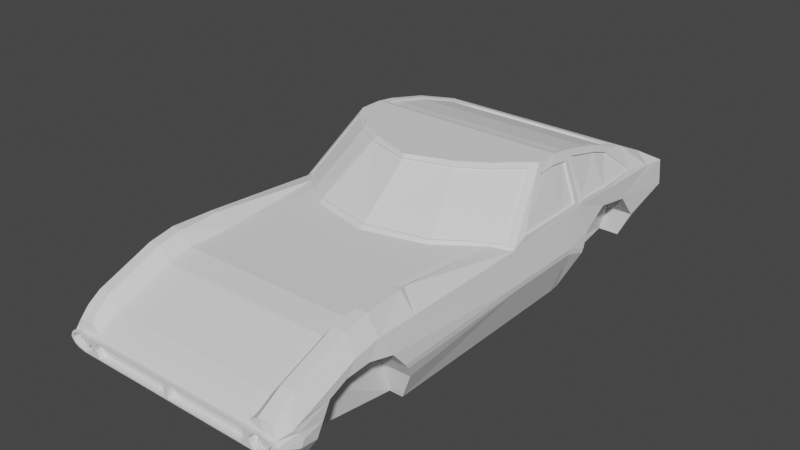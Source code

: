 # Source: 2000Gt.blend  (saved by Blender 2.83.19; exported with 4.5.12 LTS)
import bpy
from mathutils import Matrix  # noqa: F401  (used for matrix-valued properties, if any)

bpy.ops.wm.read_factory_settings(use_empty=True)
scene = bpy.context.scene
scene.name = 'Scene'

# ---- collections
col_collection = bpy.data.collections.new('Collection'); scene.collection.children.link(col_collection)

# ---- world
world_world = bpy.data.worlds.new('World'); scene.world = world_world
world_world.use_nodes = True; world_world.node_tree.nodes.clear()
_N = world_world.node_tree.nodes; _L = world_world.node_tree.links
n0 = _N.new('ShaderNodeOutputWorld'); n0.name = 'World Output'; n0.location = (300, 300)
n1 = _N.new('ShaderNodeBackground'); n1.name = 'Background'; n1.location = (10, 300)
n1.inputs[0].default_value = (0.05088, 0.05088, 0.05088, 1.0)
_L.new(n1.outputs[0], n0.inputs[0])
n0.is_active_output = True
world_world.color = (0.05088, 0.05088, 0.05088)
world_world.use_sun_shadow = False
world_world.sun_shadow_jitter_overblur = 0.0

# ---- meshes
me_cube_001 = bpy.data.meshes.new('Cube.001')
me_cube_001.from_pydata([(0.8387, 0.06291, -1.432), (0.6821, -0.5478, 0.5682), (0.8387, 1.994, -1.432), (0.5547, 6.204, 0.1824), (0.7397, -6.274, -0.4043), (0.7395, -6.274, -0.7233), (0.4055, 2.023, 1.757), (0.5713, 0.855, 1.757), (0.4055, 5.711, 0.606), (0.0, -3.013, -1.432), (0.479, -0.9792, 0.5682), (0.0, -1.338, 0.5682), (0.7406, 2.273, -1.432), (0.5634, 6.204, -0.3606), (0.0, -3.013, 0.5682), (0.0, -5.813, -0.03688), (0.6265, -6.298, -0.7181), (0.3396, 2.023, 1.757), (0.3396, 0.4235, 1.757), (0.0, 0.06463, 1.757), (0.3396, 4.834, 1.009), (0.0, 5.711, 0.606), (0.3396, 5.711, 0.606), (0.7406, 2.709, -0.1247), (0.7406, 3.495, 0.1551), (0.7406, 4.361, -0.0006111), (0.7406, -3.712, 0.01153), (0.7406, -5.221, -0.1274), (0.7119, -6.274, -0.467), (0.6561, -6.298, -0.4707), (0.0, 6.204, 0.0508), (0.5237, 6.204, 0.06645), (0.7406, 2.389, -0.6706), (0.7406, 4.805, -0.5574), (0.7406, -3.191, -0.7514), (0.7406, -5.573, -0.7275), (0.5237, 6.204, -0.1748), (0.8215, 2.337, 1.503), (0.93, 2.315, 0.6431), (0.8445, 1.994, -1.432), (0.8445, -3.013, -1.432), (0.9328, 1.851, 0.6236), (0.9325, 0.443, 0.6142), (0.9769, 0.06291, -0.3876), (0.9369, 3.548, 0.4992), (0.8157, 3.539, 1.309), (0.944, 4.805, -0.5574), (0.9107, 4.673, 0.5772), (0.8163, 6.204, -0.3477), (0.9369, -3.013, 0.4515), (0.944, -5.573, -0.7275), (0.9369, -5.813, -0.1536), (0.8823, -6.362, -0.6723), (0.8224, 1.84, 1.573), (0.8223, 1.412, 1.529), (0.816, 4.03, 1.14), (0.7925, 5.711, 0.606), (0.9801, 0.06291, -0.2622), (0.8926, 6.204, 0.06615), (0.9698, -3.712, 0.01153), (0.9056, -6.362, -0.5051), (0.9369, -5.221, -0.1274), (0.8445, -5.595, -1.2), (0.8369, 2.273, -1.432), (0.9768, 2.516, -0.5586), (0.6819, 1.209, 1.757), (0.8095, -0.1941, 0.536), (0.944, -3.148, -0.7731), (0.8598, 6.204, 0.1876), (0.8445, 4.805, -1.165), (0.789, -6.274, -0.7233), (0.7686, 6.204, -0.3606), (0.9369, 4.361, -0.0006111), (0.7925, 4.834, 1.009), (0.9698, 2.709, -0.1247), (0.9369, 3.495, 0.1551), (0.7406, 2.535, -0.4213), (0.7406, 3.548, -0.5462), (0.7406, 4.602, -0.3032), (0.7406, -3.415, -0.4002), (0.7406, -5.412, -0.4535), (0.6602, -6.298, -0.5627), (0.8965, 6.204, -0.06527), (0.9408, -5.412, -0.4535), (0.9239, -3.383, -0.4038), (0.9408, 4.602, -0.3032), (0.6821, -6.088, -0.1908), (0.5368, -6.057, -0.9645), (0.0, -6.088, -0.1908), (0.9318, -6.088, -0.2802), (0.9401, -5.964, -0.3732), (0.95, -5.967, -0.6699), (0.8576, -5.979, -0.9782), (0.9538, -5.887, -0.5085), (0.7912, -6.362, -0.7561), (0.8095, -6.362, -0.3549), (0.885, -6.362, -0.4069), (0.9095, -6.362, -0.5634), (0.8681, -6.274, -0.6545), (0.8834, -6.274, -0.5142), (0.712, -6.274, -0.652), (0.8068, -6.274, -0.3905), (0.6999, -6.274, -0.5635), (0.8868, -6.274, -0.5623), (0.8374, -6.274, -0.6928), (0.871, -6.274, -0.4321), (0.01516, -6.298, -0.7181), (0.01516, -6.298, -0.5123), (0.01516, -6.298, -0.5632), (0.6491, -6.298, -0.646), (0.6429, -6.298, -0.4102), (0.05805, 6.204, -0.2861), (0.04415, 6.204, -0.05747), (0.8685, 6.204, -0.2568), (0.5819, 6.25, 0.1131), (0.8349, 6.25, -0.2173), (0.5586, 6.25, 0.04011), (0.8578, 6.25, 0.0394), (0.764, 6.25, -0.2848), (0.8615, 6.25, -0.06478), (0.5586, 6.25, -0.1552), (0.5916, 6.25, -0.2848), (0.7933, 6.25, -0.2782), (0.8331, 6.25, 0.1162), (0.5547, 6.25, 0.1824), (0.7686, 6.25, -0.3606), (0.5634, 6.25, -0.3606), (0.8598, 6.25, 0.1876), (0.5237, 6.25, 0.06645), (0.5237, 6.25, -0.1748), (0.8685, 6.25, -0.2568), (0.8163, 6.25, -0.3477), (0.8926, 6.25, 0.06615), (0.8965, 6.25, -0.06527), (0.8578, 6.173, 0.0394), (0.5586, 6.173, -0.1552), (0.764, 6.173, -0.2848), (0.5819, 6.173, 0.1131), (0.8349, 6.173, -0.2173), (0.5586, 6.173, 0.04011), (0.8615, 6.173, -0.06478), (0.7933, 6.173, -0.2782), (0.8331, 6.173, 0.1162), (0.04544, 6.293, -0.6742), (0.05805, 6.293, -0.2861), (0.04415, 6.293, -0.05747), (0.02782, 6.22, -0.6079), (0.02782, 6.293, -0.6079), (0.0, 6.293, -0.6079), (0.02958, 6.293, -0.3234), (0.02764, 6.293, -0.1559), (0.0, 6.22, -0.268), (0.02764, 6.22, -0.1559), (0.02958, 6.22, -0.3234), (0.6548, 5.806, -0.02898), (0.6548, 6.247, -0.06674), (0.7698, 6.307, 0.06921), (0.7698, 5.995, 0.1118), (0.8007, 6.307, 0.03579), (0.8142, 5.995, 0.057), (0.8182, 6.307, -0.07521), (0.8326, 5.995, -0.07521), (0.8007, 6.307, -0.1862), (0.8142, 5.995, -0.2074), (0.7698, 6.307, -0.2196), (0.7698, 5.995, -0.2622), (0.739, 6.307, -0.1862), (0.7254, 5.995, -0.2074), (0.7214, 6.307, -0.07521), (0.707, 5.995, -0.07521), (0.739, 6.307, 0.03579), (0.7254, 5.995, 0.057), (0.6722, 6.247, -0.0845), (0.6841, 5.806, -0.06511), (0.6836, 6.247, -0.1523), (0.6962, 5.806, -0.1523), (0.6722, 6.247, -0.2201), (0.6841, 5.806, -0.2395), (0.6548, 6.247, -0.2379), (0.6548, 5.806, -0.2757), (0.6374, 6.247, -0.2201), (0.6255, 5.806, -0.2395), (0.6259, 6.247, -0.1523), (0.6134, 5.806, -0.1523), (0.6374, 6.247, -0.0845), (0.6255, 5.806, -0.06511), (0.7972, -6.373, -0.6709), (0.7972, -6.142, -0.6984), (0.8218, -6.373, -0.6439), (0.83, -6.142, -0.6579), (0.8349, -6.373, -0.56), (0.8436, -6.142, -0.56), (0.8218, -6.373, -0.4762), (0.83, -6.142, -0.4622), (0.7972, -6.373, -0.4491), (0.7972, -6.142, -0.4217), (0.7725, -6.373, -0.4762), (0.7643, -6.142, -0.4622), (0.7594, -6.373, -0.56), (0.7507, -6.142, -0.56), (0.7725, -6.373, -0.6439), (0.7643, -6.142, -0.6579), (0.6561, -6.326, -0.4707), (0.01516, -6.326, -0.5123), (0.6602, -6.326, -0.5627), (0.8138, 2.631, 1.52), (0.9341, 2.609, 0.616), (0.9412, 1.994, 0.5091), (0.9369, 0.06291, 0.4515), (0.7925, 2.023, 1.757), (0.7925, 1.466, 1.757), (0.9157, 1.851, 0.6236), (0.8052, 1.84, 1.573), (0.8043, 2.337, 1.503), (0.9129, 2.315, 0.6431), (0.9153, 0.443, 0.6142), (0.8051, 1.412, 1.529), (0.5658, 0.6852, 1.678), (0.7581, 1.216, 1.678), (0.8836, -0.00334, 0.5659), (0.4856, -0.9093, 0.6445), (0.3643, 0.3102, 1.678), (0.0, -0.00185, 1.678), (0.5658, 0.7238, 1.678), (0.8836, 0.03528, 0.5659), (0.4856, -0.8706, 0.6445), (0.3643, 0.3488, 1.678), (0.7581, 1.255, 1.678), (0.7925, 2.495, 1.693), (0.9369, 2.466, 0.5435), (0.9319, 3.551, 0.5771), (0.9235, 5.453, 0.4321), (0.7925, 3.577, 1.442), (0.9166, 3.551, 0.5771), (0.8004, 3.539, 1.309), (0.7985, 2.631, 1.52), (0.9188, 2.609, 0.616), (0.9029, 4.673, 0.5772), (0.8007, 4.03, 1.14), (0.7518, 2.179, 1.721), (0.3573, 2.179, 1.721), (0.3573, 4.627, 1.069), (0.7518, 4.614, 1.016), (0.7518, 3.533, 1.446), (0.7518, 2.591, 1.665), (0.7518, 4.627, 1.069), (0.4148, 2.167, 1.668), (0.3573, 2.167, 1.668), (0.0, 3.52, 1.394), (0.3573, 4.614, 1.016), (0.4148, 4.614, 1.016), (0.7518, 3.52, 1.394), (0.7518, 2.578, 1.612), (0.7518, 2.167, 1.668), (0.6636, -6.362, -0.7561), (0.4055, 4.834, 1.009), (0.6821, 4.805, -1.165), (0.6821, -3.013, 0.5682), (0.6821, -5.813, -0.03688), (0.7278, -6.362, -0.3729), (0.4055, 0.5464, 1.757), (0.5916, 6.173, -0.2848), (0.6621, -0.5342, 0.6445), (0.4217, 0.4169, 1.678), (0.6621, -0.4956, 0.6445), (0.4217, 0.4556, 1.678), (0.4148, 2.179, 1.721), (0.4148, 4.627, 1.069), (0.0, 2.578, 1.612), (0.6821, -5.595, -1.2), (0.7406, -3.013, -1.432), (0.6821, -4.555, 0.461), (0.0, -4.553, 0.4618), (0.0, -3.988, 0.5682), (0.7406, -4.793, 0.05559), (0.7406, -4.243, 0.1156), (0.7406, -4.573, -0.5869), (0.9369, -3.974, 0.4515), (0.9369, -4.557, 0.3435), (0.9479, -4.252, 0.1172), (0.9369, -4.8, 0.05277), (0.6821, -3.983, 0.5682), (0.0, -6.292, -0.3262), (0.6642, -6.292, -0.3262), (0.8473, -6.362, -0.7186), (0.5973, -6.292, -0.8081), (0.0702, -1.285, 0.5682), (0.0, 4.805, -1.165), (0.0702, -3.013, 0.5682), (0.0702, -5.813, -0.03688), (0.0, -6.362, -0.7561), (0.0, -6.362, -0.3729), (0.0, 2.023, 1.757), (0.0, 4.834, 1.009), (0.0702, -6.088, -0.1908), (0.0, -6.088, -0.959), (0.01516, -6.298, -0.4102), (0.0, 6.293, -0.6742), (0.0, 6.293, 0.0508), (0.0, 6.22, -0.6079), (0.0, 6.293, -0.07651), (0.0, 6.22, -0.07651), (0.0, 6.22, -0.1522), (0.01516, -6.326, -0.5632), (0.0, -1.221, 0.6445), (0.0, -1.183, 0.6445), (0.0, 0.03677, 1.678), (0.0, 2.179, 1.721), (0.0, 4.627, 1.069), (0.0, 2.167, 1.668), (0.0, 4.614, 1.016), (0.0, -5.813, -1.162), (0.0702, -3.988, 0.5682), (0.0702, -4.553, 0.4618), (0.08943, -6.292, -0.3262), (0.0, -6.292, -0.8081), (0.7813, -3.013, 0.8556), (0.8285, -3.013, 0.8533), (0.8095, -2.85, 0.8312), (0.8493, -5.813, 0.2431), (0.7603, -5.813, 0.246), (0.7543, -6.088, 0.04252), (0.854, -6.088, 0.03846), (0.761, -4.556, 0.7461), (0.8488, -4.556, 0.743), (0.8483, -3.978, 0.8527), (0.7614, -3.981, 0.8551), (0.8512, -6.292, -0.1714), (0.7378, -6.292, -0.1538), (0.7278, -6.436, -0.7561), (0.6761, -6.436, -0.3729), (0.6555, -6.436, -0.3729), (0.0, -6.436, -0.3729), (0.6491, -6.436, -0.646), (0.01516, -6.436, -0.7181), (0.7912, -6.436, -0.7561), (0.8473, -6.436, -0.7186), (0.7278, -6.436, -0.3729), (0.01516, -6.436, -0.4102), (0.7119, -6.436, -0.467), (0.6602, -6.436, -0.5627), (0.8095, -6.436, -0.3549), (0.8823, -6.436, -0.6723), (0.885, -6.436, -0.4069), (0.9056, -6.436, -0.5051), (0.9095, -6.436, -0.5634), (0.6999, -6.436, -0.5635), (0.712, -6.436, -0.652), (0.7395, -6.436, -0.7233), (0.789, -6.436, -0.7233), (0.8374, -6.436, -0.6928), (0.7397, -6.436, -0.4043), (0.8068, -6.436, -0.3905), (0.8681, -6.436, -0.6545), (0.871, -6.436, -0.4321), (0.888, -6.436, -0.5142), (0.8914, -6.436, -0.5623), (0.6265, -6.436, -0.7181), (0.0, -6.436, -0.7561), (0.6429, -6.436, -0.4102), (0.6561, -6.436, -0.4707), (0.7972, -6.373, -0.6984), (0.83, -6.373, -0.6579), (0.8436, -6.373, -0.56), (0.83, -6.373, -0.4622), (0.7972, -6.373, -0.4217), (0.7643, -6.373, -0.4622), (0.7507, -6.373, -0.56), (0.7643, -6.373, -0.6579), (0.7972, -6.353, -0.6709), (0.8218, -6.353, -0.6439), (0.8349, -6.353, -0.56), (0.8218, -6.353, -0.4762), (0.7972, -6.353, -0.4491), (0.7725, -6.353, -0.4762), (0.7594, -6.353, -0.56), (0.7725, -6.353, -0.6439), (0.7698, 6.307, 0.1118), (0.8142, 6.307, 0.057), (0.8326, 6.307, -0.07521), (0.8142, 6.307, -0.2074), (0.7698, 6.307, -0.2622), (0.7254, 6.307, -0.2074), (0.707, 6.307, -0.07521), (0.7254, 6.307, 0.057), (0.7698, 6.276, 0.06921), (0.8007, 6.276, 0.03579), (0.8182, 6.276, -0.07521), (0.8007, 6.276, -0.1862), (0.7698, 6.276, -0.2196), (0.739, 6.276, -0.1862), (0.7214, 6.276, -0.07521), (0.739, 6.276, 0.03579), (0.6962, 6.247, -0.1523), (0.6841, 6.247, -0.2395), (0.6548, 6.247, -0.2757), (0.6255, 6.247, -0.2395), (0.6841, 6.247, -0.06511), (0.6548, 6.247, -0.02898), (0.6134, 6.247, -0.1523), (0.6255, 6.247, -0.06511), (0.6836, 6.211, -0.1523), (0.6722, 6.211, -0.2201), (0.6548, 6.211, -0.2379), (0.6374, 6.211, -0.2201), (0.6722, 6.211, -0.0845), (0.6548, 6.211, -0.06674), (0.6259, 6.211, -0.1523), (0.6374, 6.211, -0.0845), (0.8388, 6.204, -0.6072), (0.944, 6.07, -0.2245), (0.3444, 6.08, 0.366), (0.4154, 6.204, 0.2734), (0.0, 6.126, -0.6742), (0.04544, 6.261, -0.6742), (0.0478, 6.204, -0.6166), (0.7936, 6.079, 0.3704), (0.9293, 6.074, 0.3678), (0.9051, 6.204, 0.2754), (0.914, 6.204, -0.229), (0.4117, 6.079, 0.3704), (0.8445, 6.071, -0.6938), (0.0, 6.204, 0.2793), (0.0, 6.079, 0.3704), (0.9801, 1.994, -0.2621), (0.9769, 1.994, -0.3877), (0.98, 2.56, -0.4474), (0.9279, 2.535, -0.4717), (0.9754, -3.326, -0.4679), (0.98, -3.413, -0.3448)], [], [(260, 18, 221, 263), (77, 256, 33), (32, 12, 256, 77), (209, 65, 210), (257, 281, 326, 316), (84, 67, 428), (270, 34, 276), (2, 63, 39), (292, 17, 240, 307), (232, 73, 245, 243), (293, 20, 22, 21), (6, 209, 239, 266), (6, 17, 18, 260), (315, 285, 254, 290), (288, 14, 273, 312), (314, 282, 291), (1, 10, 257), (286, 11, 14, 288), (9, 0, 270), (313, 272, 15, 289), (27, 274, 280, 61), (256, 287, 413, 421), (3, 31, 112, 412), (30, 422, 412, 112), (210, 65, 218), (9, 2, 0), (106, 108, 338, 334), (71, 48, 409), (275, 26, 59, 279), (276, 274, 27, 80), (231, 72, 417), (58, 82, 133, 132), (36, 31, 128, 129), (101, 105, 354, 352), (0, 2, 39, 40), (76, 32, 77), (77, 33, 78), (424, 207, 208, 57), (425, 39, 63, 64), (230, 47, 237, 233), (113, 82, 419), (57, 208, 49, 59), (258, 86, 321, 320), (59, 49, 277, 279), (38, 37, 213, 214), (41, 38, 214, 211), (55, 45, 234, 238), (58, 68, 418), (231, 417, 56, 73), (229, 74, 75, 44), (44, 75, 72, 231), (207, 424, 74, 229), (424, 426, 74), (39, 425, 43, 40), (40, 43, 67), (46, 69, 421, 410), (31, 3, 124, 128), (48, 71, 125, 131), (228, 232, 243, 244), (59, 84, 429), (280, 278, 51, 61), (209, 228, 244, 239), (269, 35, 50, 62), (80, 27, 61, 83), (255, 20, 241, 267), (33, 256, 69, 46), (79, 34, 67, 84), (73, 242, 245), (276, 80, 35), (3, 68, 127, 124), (23, 24, 75, 74), (73, 255, 267, 242), (24, 25, 72, 75), (13, 36, 129, 126), (1, 257, 316, 318, 66), (8, 255, 73, 56), (68, 3, 412, 418), (34, 270, 40, 67), (66, 208, 219), (12, 32, 64, 63), (327, 328, 95, 96), (2, 12, 63), (87, 269, 62, 92), (76, 23, 74, 427), (270, 0, 40), (319, 322, 89, 51), (6, 7, 65, 209), (78, 33, 46, 85), (79, 26, 275, 276), (25, 78, 85, 72), (32, 76, 427, 64), (82, 113, 130, 133), (26, 79, 84, 59), (35, 80, 83, 50), (43, 428, 67), (82, 58, 418, 419), (57, 59, 429), (24, 77, 78, 25), (23, 76, 77, 24), (68, 58, 132, 127), (66, 318, 317, 49, 208), (34, 79, 276), (60, 96, 343, 344), (427, 74, 426), (50, 83, 93, 91), (285, 87, 92, 284), (322, 327, 96, 89), (62, 50, 91, 92), (83, 61, 90, 93), (61, 51, 89, 90), (289, 15, 88, 294), (311, 269, 87, 295), (271, 258, 320, 323), (94, 284, 336, 335), (70, 5, 348, 349), (16, 106, 334, 357), (103, 98, 353, 356), (105, 99, 355, 354), (95, 259, 337, 341), (254, 94, 335, 329), (108, 107, 338), (98, 104, 350, 353), (70, 104, 98), (101, 70, 98, 103), (101, 99, 105), (4, 28, 101), (102, 100, 70, 101), (100, 5, 70), (28, 102, 101), (101, 103, 99), (259, 291, 332, 331), (96, 95, 341, 343), (4, 101, 352, 351), (259, 330, 337), (100, 102, 346, 347), (259, 331, 330), (29, 81, 340, 360), (284, 52, 342, 336), (203, 296, 107), (108, 81, 204, 303), (111, 415, 414, 143, 144), (13, 71, 409), (85, 46, 410), (72, 85, 410, 417), (411, 423, 21, 22), (416, 56, 417), (31, 36, 111, 112), (121, 120, 135, 261), (119, 115, 138, 140), (123, 117, 134, 142), (115, 122, 141, 138), (117, 119, 140, 134), (120, 116, 139, 135), (116, 114, 137, 139), (113, 48, 131, 130), (121, 118, 125, 126), (120, 121, 126, 129), (123, 114, 124, 127), (114, 116, 128, 124), (122, 115, 130, 131), (117, 123, 127, 132), (115, 119, 133, 130), (118, 122, 131, 125), (116, 120, 129, 128), (119, 117, 132, 133), (136, 138, 141), (261, 135, 136), (139, 134, 140), (139, 137, 142, 134), (136, 135, 138), (135, 139, 140, 138), (114, 123, 142, 137), (122, 118, 136, 141), (145, 144, 149, 150), (298, 145, 150, 300), (112, 111, 144, 145), (30, 112, 145, 298), (150, 149, 153, 152), (300, 150, 152, 301), (144, 143, 147, 149), (302, 301, 152, 153), (299, 151, 153, 146), (151, 302, 153), (149, 147, 146, 153), (400, 185, 154, 398), (377, 157, 159, 378), (399, 183, 185, 400), (378, 159, 161, 379), (396, 181, 183, 399), (379, 161, 163, 380), (395, 179, 181, 396), (380, 163, 165, 381), (394, 177, 179, 395), (381, 165, 167, 382), (393, 175, 177, 394), (382, 167, 169, 383), (398, 154, 173, 397), (397, 173, 175, 393), (383, 169, 171, 384), (178, 180, 404, 403), (384, 171, 157, 377), (166, 168, 391, 390), (361, 187, 189, 362), (362, 189, 191, 363), (363, 191, 193, 364), (364, 193, 195, 365), (365, 195, 197, 366), (366, 197, 199, 367), (367, 199, 201, 368), (368, 201, 187, 361), (198, 200, 376, 375), (107, 108, 303, 203), (81, 29, 202, 204), (37, 38, 229, 228), (41, 42, 208, 207), (38, 41, 207, 229), (54, 53, 209, 210), (53, 37, 228, 209), (42, 54, 210, 208), (215, 211, 212, 216), (211, 214, 213, 212), (54, 42, 215, 216), (53, 54, 216, 212), (42, 41, 211, 215), (37, 53, 212, 213), (263, 221, 226, 265), (218, 217, 223, 227), (262, 219, 224, 264), (304, 220, 225, 305), (208, 210, 218, 219), (1, 66, 219, 262), (286, 10, 220, 304), (65, 7, 217, 218), (264, 223, 265), (305, 225, 226, 306), (223, 264, 224, 227), (219, 218, 227, 224), (206, 205, 228, 229), (230, 206, 229, 44), (47, 230, 44, 231), (205, 45, 232, 228), (45, 55, 73, 232), (47, 231, 73), (55, 47, 73), (236, 233, 234, 235), (233, 237, 238, 234), (205, 206, 236, 235), (47, 55, 238, 237), (45, 205, 235, 234), (206, 230, 233, 236), (307, 240, 247, 309), (266, 239, 253, 246), (243, 245, 242, 251), (244, 243, 251, 252), (267, 241, 249, 250), (239, 244, 252, 253), (242, 267, 250), (248, 249, 310), (309, 247, 268), (248, 268, 252, 251), (268, 246, 253, 252), (250, 248, 251, 242), (248, 250, 249), (247, 246, 268), (240, 266, 246, 247), (220, 262, 264, 225), (225, 264, 265, 226), (217, 263, 265, 223), (118, 121, 261, 136), (414, 413, 297, 143), (28, 4, 351, 339), (71, 13, 126, 125), (97, 60, 344, 345), (17, 6, 266, 240), (290, 254, 329, 358), (420, 8, 56, 416), (256, 421, 69), (324, 319, 51, 278), (269, 276, 35), (104, 70, 349, 350), (6, 260, 7), (10, 1, 262, 220), (20, 255, 8, 22), (7, 260, 263, 217), (276, 269, 270), (9, 270, 269, 311), (312, 273, 272, 313), (283, 259, 95, 328), (278, 280, 279, 277), (275, 279, 280, 274), (326, 281, 271, 323), (274, 276, 275), (254, 285, 284, 94), (91, 93, 97, 52), (277, 325, 324, 278), (92, 91, 52, 284), (93, 90, 60, 97), (90, 89, 96, 60), (294, 88, 282, 314), (295, 87, 285, 315), (86, 283, 328, 321), (86, 294, 314, 283), (281, 312, 313, 271), (241, 308, 310, 249), (221, 222, 306, 226), (18, 19, 222, 221), (11, 286, 304), (29, 203, 202), (204, 202, 203, 303), (147, 148, 299, 146), (143, 297, 148, 147), (109, 81, 108, 106), (16, 109, 106), (29, 110, 296, 203), (81, 109, 333, 340), (296, 110, 359, 338), (258, 289, 294, 86), (2, 9, 287, 12), (420, 411, 22, 8), (12, 287, 256), (48, 113, 419, 409), (36, 13, 409, 415, 111), (271, 313, 289, 258), (10, 286, 288, 257), (283, 314, 291, 259), (257, 288, 312, 281), (17, 292, 19, 18), (20, 293, 308, 241), (316, 317, 318), (322, 319, 320, 321), (327, 322, 321, 328), (324, 325, 326, 323), (319, 324, 323, 320), (325, 317, 316, 326), (317, 325, 277, 49), (339, 330, 331, 360), (346, 339, 360, 340), (329, 347, 333), (347, 346, 340, 333), (348, 347, 329), (350, 349, 335, 336), (339, 351, 337), (351, 352, 341, 337), (353, 350, 336, 342), (354, 355, 344, 343), (356, 353, 342, 345), (349, 348, 329, 335), (352, 354, 343, 341), (355, 356, 345, 344), (338, 359, 331, 332), (333, 357, 329), (359, 360, 331), (334, 338, 332, 358), (339, 337, 330), (357, 334, 358, 329), (109, 16, 357, 333), (102, 28, 339, 346), (52, 97, 345, 342), (99, 103, 356, 355), (110, 29, 360, 359), (107, 296, 338), (5, 100, 347, 348), (188, 186, 361, 362), (190, 188, 362, 363), (192, 190, 363, 364), (194, 192, 364, 365), (196, 194, 365, 366), (198, 196, 366, 367), (200, 198, 367, 368), (186, 200, 368, 361), (369, 370, 371, 372, 373, 374, 375, 376), (194, 196, 374, 373), (190, 192, 372, 371), (186, 188, 370, 369), (200, 186, 369, 376), (196, 198, 375, 374), (192, 194, 373, 372), (188, 190, 371, 370), (158, 156, 377, 378), (160, 158, 378, 379), (162, 160, 379, 380), (164, 162, 380, 381), (166, 164, 381, 382), (168, 166, 382, 383), (170, 168, 383, 384), (156, 170, 384, 377), (385, 386, 387, 388, 389, 390, 391, 392), (162, 164, 389, 388), (158, 160, 387, 386), (168, 170, 392, 391), (164, 166, 390, 389), (160, 162, 388, 387), (156, 158, 386, 385), (170, 156, 385, 392), (176, 174, 393, 394), (180, 178, 395, 396), (174, 172, 397, 393), (178, 176, 394, 395), (172, 155, 398, 397), (182, 180, 396, 399), (184, 182, 399, 400), (155, 184, 400, 398), (406, 405, 401, 402, 403, 404, 407, 408), (182, 184, 408, 407), (155, 172, 405, 406), (172, 174, 401, 405), (174, 176, 402, 401), (184, 155, 406, 408), (180, 182, 407, 404), (176, 178, 403, 402), (409, 421, 413, 414, 415), (423, 411, 412, 422), (418, 412, 420, 416), (410, 421, 409, 419), (418, 416, 417), (417, 410, 419, 418), (411, 420, 412), (426, 64, 427), (428, 429, 84), (425, 64, 426, 424), (424, 57, 43, 425), (57, 429, 428, 43)])
_uv = me_cube_001.uv_layers.new(name='UVMap')
_uv.uv.foreach_set('vector', [0.2484, 0.07757, 0.2483, 0.07757, 0.2483, 0.07757, 0.2484, 0.07757, 0.07383, 0.08005, 0.07496, 0.08005, 0.07383, 0.08005, 0.07383, 0.08005, 0.07496, 0.08005, 0.07496, 0.08005, 0.07383, 0.08005, 0.07249, 0.08005, 0.07249, 0.07757, 0.07249, 0.07757, 0.07249, 0.07757, 0.07249, 0.07757, 0.07249, 0.07757, 0.07249, 0.07757, 0.07344, 0.07757, 0.07383, 0.07757, 0.07351, 0.07757, 0.07496, 0.07757, 0.07383, 0.07757, 0.07383, 0.07757, 0.07496, 0.08005, 0.07496, 0.08005, 0.07496, 0.08005, 0.07125, 0.08005, 0.07187, 0.08005, 0.07187, 0.08005, 0.07125, 0.08005, 0.07249, 0.08005, 0.07249, 0.08005, 0.07249, 0.08005, 0.07249, 0.08005, 0.07125, 0.08005, 0.07187, 0.08005, 0.07187, 0.08005, 0.07185, 0.08064, 0.07205, 0.08005, 0.07249, 0.08005, 0.07249, 0.08005, 0.07205, 0.08005, 0.2484, 0.08005, 0.2483, 0.08005, 0.2483, 0.07757, 0.2484, 0.07757, 0.0762, 0.07757, 0.07529, 0.07757, 0.07512, 0.07757, 0.0762, 0.07757, 0.07974, 0.07757, 0.07965, 0.07757, 0.07965, 0.07757, 0.07974, 0.07757, 0.07349, 0.07757, 0.07335, 0.07757, 0.07335, 0.07757, 0.251, 0.07757, 0.2504, 0.07757, 0.251, 0.07757, 0.07974, 0.07757, 0.07965, 0.07757, 0.07965, 0.07757, 0.07974, 0.07757, 0.0762, 0.07757, 0.07496, 0.07757, 0.07496, 0.07757, 0.07974, 0.07757, 0.07965, 0.07757, 0.07965, 0.07757, 0.07974, 0.07757, 0.07298, 0.07757, 0.07298, 0.07757, 0.07298, 0.07757, 0.07298, 0.07757, 0.07496, 0.08005, 0.0762, 0.08005, 0.0762, 0.08005, 0.07496, 0.08005, 0.07259, 0.08054, 0.07298, 0.08054, 0.07361, 0.08116, 0.07258, 0.08074, 0.07319, 0.08128, 0.07263, 0.08128, 0.07258, 0.08074, 0.07361, 0.08116, 0.07249, 0.07757, 0.07249, 0.07757, 0.07249, 0.07757, 0.0762, 0.07757, 0.07496, 0.08005, 0.07496, 0.07757, 0.5641, 0.07636, 0.5627, 0.07636, 0.5618, 0.07636, 0.5641, 0.07636, 0.07486, 0.08005, 0.07486, 0.08005, 0.07494, 0.08005, 0.07298, 0.07757, 0.07298, 0.07757, 0.07298, 0.07757, 0.07298, 0.07757, 0.07383, 0.07757, 0.07298, 0.07757, 0.07298, 0.07757, 0.07344, 0.07757, 0.07247, 0.08005, 0.07298, 0.08005, 0.07244, 0.08005, 0.5757, 0.08005, 0.5761, 0.08005, 0.5761, 0.08005, 0.5757, 0.08005, 0.5765, 0.08054, 0.5757, 0.08054, 0.5757, 0.08054, 0.5765, 0.08054, 0.5618, 0.07757, 0.5618, 0.07757, 0.5618, 0.07757, 0.5618, 0.07757, 0.07496, 0.07757, 0.07496, 0.08005, 0.07496, 0.08005, 0.07496, 0.07757, 0.07344, 0.08005, 0.07383, 0.08005, 0.07383, 0.08005, 0.07383, 0.08005, 0.07383, 0.08005, 0.07344, 0.08005, 0.07338, 0.08005, 0.07255, 0.08005, 0.07249, 0.07757, 0.07338, 0.07757, 0.07349, 0.08005, 0.07496, 0.08005, 0.07496, 0.08005, 0.07349, 0.08005, 0.07249, 0.08005, 0.07249, 0.08005, 0.07249, 0.08005, 0.07249, 0.08005, 0.07382, 0.08005, 0.07344, 0.08005, 0.07383, 0.08005, 0.07338, 0.07757, 0.07249, 0.07757, 0.07249, 0.07757, 0.07298, 0.07757, 0.07249, 0.07757, 0.07249, 0.07757, 0.07249, 0.07757, 0.07249, 0.07757, 0.07298, 0.07757, 0.07249, 0.07757, 0.07249, 0.07757, 0.07298, 0.07757, 0.07249, 0.08005, 0.07249, 0.08005, 0.07249, 0.08005, 0.07249, 0.08005, 0.07249, 0.08005, 0.07249, 0.08005, 0.07249, 0.08005, 0.07249, 0.08005, 0.07249, 0.08005, 0.07249, 0.08005, 0.07249, 0.08005, 0.07249, 0.08005, 0.07298, 0.08005, 0.07259, 0.08005, 0.07253, 0.08005, 0.07247, 0.08005, 0.07249, 0.08005, 0.07249, 0.08005, 0.07249, 0.08005, 0.07249, 0.08005, 0.07298, 0.08005, 0.07298, 0.08005, 0.07249, 0.08005, 0.07249, 0.08005, 0.07298, 0.08005, 0.07298, 0.08005, 0.07247, 0.08005, 0.07255, 0.08005, 0.07338, 0.08005, 0.07298, 0.08005, 0.07249, 0.08005, 0.07338, 0.08005, 0.07338, 0.08005, 0.07298, 0.08005, 0.07496, 0.08005, 0.07349, 0.08005, 0.07349, 0.07757, 0.07496, 0.07757, 0.07496, 0.07757, 0.07349, 0.07757, 0.07383, 0.07757, 0.07383, 0.08005, 0.07496, 0.08005, 0.07496, 0.08005, 0.07383, 0.08005, 0.5873, 0.08637, 0.5873, 0.08637, 0.5873, 0.08637, 0.5873, 0.08637, 0.5775, 0.08005, 0.5775, 0.08005, 0.5775, 0.08005, 0.5775, 0.08005, 0.07249, 0.08005, 0.07249, 0.08005, 0.07249, 0.08005, 0.07249, 0.08005, 0.07298, 0.07757, 0.07344, 0.07757, 0.07337, 0.07757, 0.07298, 0.07757, 0.07249, 0.07757, 0.07249, 0.07757, 0.07298, 0.07757, 0.07249, 0.08005, 0.07249, 0.08005, 0.07249, 0.08005, 0.07249, 0.08005, 0.07496, 0.07757, 0.07383, 0.07757, 0.07383, 0.07757, 0.07496, 0.07757, 0.07344, 0.07757, 0.07298, 0.07757, 0.07298, 0.07757, 0.07344, 0.07757, 0.2484, 0.08005, 0.2483, 0.08005, 0.2483, 0.08005, 0.2484, 0.08005, 0.07383, 0.08005, 0.07496, 0.08005, 0.07496, 0.08005, 0.07383, 0.08005, 0.07344, 0.07757, 0.07383, 0.07757, 0.07383, 0.07757, 0.07344, 0.07757, 0.07249, 0.08005, 0.07249, 0.08005, 0.07249, 0.08005, 0.07383, 0.07757, 0.07344, 0.07757, 0.07383, 0.07757, 0.581, 0.07618, 0.5873, 0.08637, 0.5873, 0.08637, 0.581, 0.07618, 0.07298, 0.08005, 0.07298, 0.08005, 0.07298, 0.08005, 0.07298, 0.08005, 0.07249, 0.08005, 0.07205, 0.08005, 0.07205, 0.08005, 0.07249, 0.08005, 0.07298, 0.08005, 0.07298, 0.08005, 0.07298, 0.08005, 0.07298, 0.08005, 0.5775, 0.08054, 0.5765, 0.08054, 0.5765, 0.08054, 0.5775, 0.08054, 0.07249, 0.07757, 0.07249, 0.07757, 0.07249, 0.07757, 0.07249, 0.07757, 0.07249, 0.07757, 0.07228, 0.08028, 0.07205, 0.08005, 0.07249, 0.08005, 0.07249, 0.08005, 0.07259, 0.08005, 0.07259, 0.08054, 0.07258, 0.08074, 0.07253, 0.08005, 0.07383, 0.07757, 0.07496, 0.07757, 0.07496, 0.07757, 0.07383, 0.07757, 0.07249, 0.07757, 0.07249, 0.07757, 0.07249, 0.07757, 0.07496, 0.08005, 0.07383, 0.08005, 0.07349, 0.08005, 0.07496, 0.08005, 0.07249, 0.07757, 0.07291, 0.07757, 0.07249, 0.07757, 0.07249, 0.07757, 0.07496, 0.08005, 0.07496, 0.08005, 0.07496, 0.08005, 0.07541, 0.07757, 0.07496, 0.07757, 0.07496, 0.07757, 0.07496, 0.07757, 0.07344, 0.08005, 0.07298, 0.08005, 0.07298, 0.08005, 0.07344, 0.08005, 0.07496, 0.07757, 0.07496, 0.07757, 0.07496, 0.07757, 0.07249, 0.07757, 0.07249, 0.07757, 0.07249, 0.07757, 0.07249, 0.07757, 0.07205, 0.08005, 0.07249, 0.07757, 0.07249, 0.07757, 0.07249, 0.08005, 0.07344, 0.08005, 0.07383, 0.08005, 0.07383, 0.08005, 0.07344, 0.08005, 0.07344, 0.07757, 0.07298, 0.07757, 0.07298, 0.07757, 0.07383, 0.07757, 0.07298, 0.08005, 0.07344, 0.08005, 0.07344, 0.08005, 0.07298, 0.08005, 0.07383, 0.08005, 0.07344, 0.08005, 0.07344, 0.08005, 0.07349, 0.08005, 0.5761, 0.08005, 0.5765, 0.08005, 0.5765, 0.08005, 0.5761, 0.08005, 0.07298, 0.07757, 0.07344, 0.07757, 0.07344, 0.07757, 0.07298, 0.07757, 0.07383, 0.07757, 0.07344, 0.07757, 0.07344, 0.07757, 0.07383, 0.07757, 0.07349, 0.07757, 0.07351, 0.07757, 0.07383, 0.07757, 0.07344, 0.08005, 0.07298, 0.08005, 0.07253, 0.08005, 0.07383, 0.08005, 0.07338, 0.07757, 0.07298, 0.07757, 0.07337, 0.07757, 0.07298, 0.08005, 0.07383, 0.08005, 0.07344, 0.08005, 0.07298, 0.08005, 0.07298, 0.08005, 0.07344, 0.08005, 0.07383, 0.08005, 0.07298, 0.08005, 0.5753, 0.08005, 0.5757, 0.08005, 0.5757, 0.08005, 0.5753, 0.08005, 0.07249, 0.07757, 0.07249, 0.07757, 0.07249, 0.07757, 0.07249, 0.07757, 0.07249, 0.07757, 0.07383, 0.07757, 0.07344, 0.07757, 0.07383, 0.07757, 0.5623, 0.07757, 0.5618, 0.07757, 0.5618, 0.07757, 0.5623, 0.07757, 0.07344, 0.08005, 0.07298, 0.08005, 0.07338, 0.08005, 0.07383, 0.07757, 0.07344, 0.07757, 0.07344, 0.07757, 0.07383, 0.07757, 0.07529, 0.07757, 0.07541, 0.07757, 0.07496, 0.07757, 0.07467, 0.07757, 0.07249, 0.07757, 0.07249, 0.07757, 0.07249, 0.07757, 0.07249, 0.07757, 0.07496, 0.07757, 0.07383, 0.07757, 0.07383, 0.07757, 0.07496, 0.07757, 0.07344, 0.07757, 0.07298, 0.07757, 0.07298, 0.07757, 0.07344, 0.07757, 0.07298, 0.07757, 0.07249, 0.07757, 0.07249, 0.07757, 0.07298, 0.07757, 0.07974, 0.07757, 0.07965, 0.07757, 0.07965, 0.07757, 0.07974, 0.07757, 0.0762, 0.07757, 0.07496, 0.07757, 0.07541, 0.07757, 0.0762, 0.07757, 0.07249, 0.07757, 0.07249, 0.07757, 0.07249, 0.07757, 0.07249, 0.07757, 0.5642, 0.07757, 0.5639, 0.07757, 0.5639, 0.07757, 0.5642, 0.07757, 0.5641, 0.07757, 0.5641, 0.07757, 0.5641, 0.07757, 0.5641, 0.07757, 0.5641, 0.07735, 0.5641, 0.07636, 0.5641, 0.07636, 0.5641, 0.07735, 0.5627, 0.07757, 0.5634, 0.07757, 0.5634, 0.07757, 0.5627, 0.07757, 0.5618, 0.07757, 0.5623, 0.07757, 0.5623, 0.07757, 0.5618, 0.07757, 0.5618, 0.07757, 0.5618, 0.07757, 0.5618, 0.07757, 0.5618, 0.07757, 0.5644, 0.07757, 0.5642, 0.07757, 0.5642, 0.07757, 0.5642, 0.07757, 0.5627, 0.07636, 0.5623, 0.07636, 0.5618, 0.07636, 0.5634, 0.07757, 0.5639, 0.07757, 0.5639, 0.07757, 0.5634, 0.07757, 0.4101, 0.07757, 0.4098, 0.07757, 0.4094, 0.07757, 0.4077, 0.07757, 0.4101, 0.07757, 0.4094, 0.07757, 0.4086, 0.07757, 0.4077, 0.07757, 0.4082, 0.07757, 0.4077, 0.07757, 0.4077, 0.07757, 0.4082, 0.07757, 0.4077, 0.07757, 0.4086, 0.07757, 0.409, 0.07757, 0.4101, 0.07757, 0.4077, 0.07757, 0.409, 0.07757, 0.41, 0.07757, 0.4101, 0.07757, 0.4082, 0.07757, 0.4086, 0.07757, 0.4077, 0.07757, 0.4077, 0.07757, 0.4086, 0.07757, 0.4082, 0.07757, 0.5639, 0.07757, 0.5626, 0.07757, 0.562, 0.07666, 0.5637, 0.07757, 0.5618, 0.07757, 0.5618, 0.07757, 0.5618, 0.07757, 0.5618, 0.07757, 0.5618, 0.07757, 0.5618, 0.07757, 0.5618, 0.07757, 0.5618, 0.07757, 0.5639, 0.07757, 0.5637, 0.07757, 0.5639, 0.07757, 0.5631, 0.07757, 0.5627, 0.07757, 0.5627, 0.07757, 0.5631, 0.07757, 0.5639, 0.07757, 0.5637, 0.07757, 0.5637, 0.07757, 0.5623, 0.07748, 0.5627, 0.07753, 0.5627, 0.07753, 0.5623, 0.07748, 0.5639, 0.07757, 0.5635, 0.07757, 0.5635, 0.07757, 0.5639, 0.07757, 0.4037, 0.07637, 0.4033, 0.07636, 0.4037, 0.07636, 0.5732, 0.07636, 0.5732, 0.07753, 0.5732, 0.07753, 0.5732, 0.07636, 0.5847, 0.08115, 0.5854, 0.0812, 0.5856, 0.08122, 0.5856, 0.08122, 0.5847, 0.08115, 0.07486, 0.08054, 0.07486, 0.08005, 0.07494, 0.08005, 0.07344, 0.08005, 0.07383, 0.08005, 0.07383, 0.08005, 0.07298, 0.08005, 0.07344, 0.08005, 0.07383, 0.08005, 0.07244, 0.08005, 0.0725, 0.08082, 0.07249, 0.08128, 0.07185, 0.08064, 0.07249, 0.08066, 0.07249, 0.08005, 0.07249, 0.08005, 0.07249, 0.08005, 0.07298, 0.08054, 0.07383, 0.08054, 0.0741, 0.08115, 0.07361, 0.08116, 0.5773, 0.08039, 0.5765, 0.08043, 0.5765, 0.08043, 0.5773, 0.08039, 0.5761, 0.08005, 0.5766, 0.08005, 0.5766, 0.08005, 0.5761, 0.08005, 0.5754, 0.08005, 0.5757, 0.08005, 0.5757, 0.08005, 0.5754, 0.08005, 0.5766, 0.08005, 0.5773, 0.08005, 0.5773, 0.08005, 0.5766, 0.08005, 0.5757, 0.08005, 0.5761, 0.08005, 0.5761, 0.08005, 0.5757, 0.08005, 0.5765, 0.08043, 0.5757, 0.08043, 0.5757, 0.08043, 0.5765, 0.08043, 0.5757, 0.08043, 0.5754, 0.08038, 0.5754, 0.08038, 0.5757, 0.08043, 0.5765, 0.08005, 0.5775, 0.08005, 0.5775, 0.08005, 0.5765, 0.08005, 0.5668, 0.08039, 0.5668, 0.08005, 0.567, 0.08005, 0.567, 0.08054, 0.5659, 0.08043, 0.5668, 0.08039, 0.567, 0.08054, 0.5659, 0.08054, 0.5648, 0.08005, 0.5648, 0.08038, 0.5647, 0.08054, 0.5647, 0.08005, 0.5648, 0.08038, 0.5651, 0.08043, 0.5651, 0.08054, 0.5647, 0.08054, 0.5667, 0.08005, 0.566, 0.08005, 0.5659, 0.08005, 0.567, 0.08005, 0.5651, 0.08005, 0.5648, 0.08005, 0.5647, 0.08005, 0.5651, 0.08005, 0.566, 0.08005, 0.5655, 0.08005, 0.5655, 0.08005, 0.5659, 0.08005, 0.5668, 0.08005, 0.5667, 0.08005, 0.567, 0.08005, 0.567, 0.08005, 0.5651, 0.08043, 0.5659, 0.08043, 0.5659, 0.08054, 0.5651, 0.08054, 0.5655, 0.08005, 0.5651, 0.08005, 0.5651, 0.08005, 0.5655, 0.08005, 0.4107, 0.08005, 0.4099, 0.08005, 0.4106, 0.08005, 0.4107, 0.08039, 0.4098, 0.08043, 0.4107, 0.08005, 0.409, 0.08043, 0.409, 0.08005, 0.4094, 0.08005, 0.409, 0.08043, 0.4087, 0.08038, 0.4087, 0.08005, 0.409, 0.08005, 0.4107, 0.08005, 0.4098, 0.08043, 0.4099, 0.08005, 0.4098, 0.08043, 0.409, 0.08043, 0.4094, 0.08005, 0.4099, 0.08005, 0.5754, 0.08038, 0.5754, 0.08005, 0.5754, 0.08005, 0.5754, 0.08038, 0.5773, 0.08005, 0.5774, 0.08005, 0.5774, 0.08005, 0.5773, 0.08005, 0.5842, 0.08116, 0.5847, 0.08115, 0.5847, 0.08115, 0.5842, 0.08116, 0.5838, 0.08128, 0.5842, 0.08116, 0.5842, 0.08116, 0.5838, 0.08128, 0.5842, 0.08116, 0.5847, 0.08115, 0.5847, 0.08115, 0.5842, 0.08116, 0.5838, 0.08128, 0.5842, 0.08116, 0.5842, 0.08116, 0.5838, 0.08128, 0.5842, 0.08116, 0.5847, 0.08115, 0.5847, 0.08115, 0.5842, 0.08116, 0.5838, 0.08128, 0.5842, 0.08116, 0.5842, 0.08116, 0.5838, 0.08128, 0.5847, 0.08115, 0.5856, 0.08122, 0.5856, 0.08122, 0.5847, 0.08115, 0.4174, 0.08128, 0.4171, 0.08128, 0.4175, 0.08116, 0.418, 0.08115, 0.4189, 0.08128, 0.4178, 0.08128, 0.418, 0.08115, 0.4189, 0.08122, 0.4178, 0.08128, 0.4174, 0.08128, 0.418, 0.08115, 0.5847, 0.08115, 0.5856, 0.08122, 0.5856, 0.08122, 0.5847, 0.08115, 0.5828, 0.08005, 0.5828, 0.0751, 0.584, 0.0751, 0.584, 0.08005, 0.5741, 0.08005, 0.5741, 0.0751, 0.5753, 0.0751, 0.5753, 0.08005, 0.5815, 0.08005, 0.5815, 0.0751, 0.5828, 0.0751, 0.5828, 0.08005, 0.5753, 0.08005, 0.5753, 0.0751, 0.5766, 0.0751, 0.5766, 0.08005, 0.5803, 0.08005, 0.5803, 0.0751, 0.5815, 0.0751, 0.5815, 0.08005, 0.5766, 0.08005, 0.5766, 0.0751, 0.5778, 0.0751, 0.5778, 0.08005, 0.579, 0.08005, 0.579, 0.0751, 0.5803, 0.0751, 0.5803, 0.08005, 0.5778, 0.08005, 0.5778, 0.0751, 0.579, 0.0751, 0.579, 0.08005, 0.5778, 0.08005, 0.5778, 0.0751, 0.579, 0.0751, 0.579, 0.08005, 0.579, 0.08005, 0.579, 0.0751, 0.5803, 0.0751, 0.5803, 0.08005, 0.5766, 0.08005, 0.5766, 0.0751, 0.5778, 0.0751, 0.5778, 0.08005, 0.5803, 0.08005, 0.5803, 0.0751, 0.5815, 0.0751, 0.5815, 0.08005, 0.5741, 0.08005, 0.5741, 0.0751, 0.5753, 0.0751, 0.5753, 0.08005, 0.5753, 0.08005, 0.5753, 0.0751, 0.5766, 0.0751, 0.5766, 0.08005, 0.5815, 0.08005, 0.5815, 0.0751, 0.5828, 0.0751, 0.5828, 0.08005, 0.5766, 0.08451, 0.5776, 0.0841, 0.5776, 0.0841, 0.5766, 0.08451, 0.5828, 0.08005, 0.5828, 0.0751, 0.584, 0.0751, 0.584, 0.08005, 0.5777, 0.08412, 0.5784, 0.08252, 0.5784, 0.08252, 0.5777, 0.08412, 0.5685, 0.08005, 0.5685, 0.0751, 0.5698, 0.0751, 0.5698, 0.08005, 0.5698, 0.08005, 0.5698, 0.0751, 0.571, 0.0751, 0.571, 0.08005, 0.571, 0.08005, 0.571, 0.0751, 0.5723, 0.0751, 0.5723, 0.08005, 0.5723, 0.08005, 0.5723, 0.0751, 0.5735, 0.0751, 0.5735, 0.08005, 0.5735, 0.08005, 0.5735, 0.0751, 0.5747, 0.0751, 0.5747, 0.08005, 0.5747, 0.08005, 0.5747, 0.0751, 0.576, 0.0751, 0.576, 0.08005, 0.576, 0.08005, 0.576, 0.0751, 0.5772, 0.0751, 0.5772, 0.08005, 0.5772, 0.08005, 0.5772, 0.0751, 0.5784, 0.0751, 0.5784, 0.08005, 0.573, 0.08252, 0.5723, 0.0809, 0.5723, 0.0809, 0.573, 0.08252, 0.5728, 0.07636, 0.5732, 0.07636, 0.5732, 0.07636, 0.5728, 0.07636, 0.5732, 0.07753, 0.5728, 0.07748, 0.5728, 0.07748, 0.5732, 0.07753, 0.07249, 0.08005, 0.07249, 0.08005, 0.07249, 0.08005, 0.07249, 0.08005, 0.07249, 0.08005, 0.07249, 0.07787, 0.07249, 0.07757, 0.07255, 0.08005, 0.07249, 0.08005, 0.07249, 0.08005, 0.07255, 0.08005, 0.07249, 0.08005, 0.07249, 0.07814, 0.07249, 0.08005, 0.07249, 0.08005, 0.07249, 0.07757, 0.07249, 0.08005, 0.07249, 0.08005, 0.07249, 0.08005, 0.07249, 0.08005, 0.07249, 0.07787, 0.07249, 0.07814, 0.07249, 0.07757, 0.07249, 0.07757, 0.7486, 0.07787, 0.7486, 0.08005, 0.7486, 0.08005, 0.7486, 0.07814, 0.7486, 0.08005, 0.7486, 0.08005, 0.7486, 0.08005, 0.7486, 0.08005, 0.07249, 0.07814, 0.07249, 0.07787, 0.07249, 0.07787, 0.07249, 0.07814, 0.07249, 0.08005, 0.07249, 0.07814, 0.07249, 0.07814, 0.07249, 0.08005, 0.07249, 0.07787, 0.07249, 0.08005, 0.07249, 0.08005, 0.07249, 0.07787, 0.07249, 0.08005, 0.07249, 0.08005, 0.07249, 0.08005, 0.07249, 0.08005, 0.2484, 0.07757, 0.2483, 0.07757, 0.2483, 0.07757, 0.2484, 0.07757, 0.07249, 0.07757, 0.07249, 0.07757, 0.07249, 0.07757, 0.07249, 0.07757, 0.07249, 0.07757, 0.07249, 0.07757, 0.07249, 0.07757, 0.07249, 0.07757, 0.07125, 0.07757, 0.07187, 0.07757, 0.07187, 0.07757, 0.07125, 0.07757, 0.07249, 0.07757, 0.07249, 0.07757, 0.07249, 0.07757, 0.07249, 0.07757, 0.07249, 0.07757, 0.07249, 0.07757, 0.07249, 0.07757, 0.07249, 0.07757, 0.07134, 0.07757, 0.07187, 0.07757, 0.07187, 0.07757, 0.07125, 0.07757, 0.07249, 0.07757, 0.07249, 0.07757, 0.07249, 0.07757, 0.07249, 0.07757, 0.7507, 0.07757, 0.7507, 0.07757, 0.7503, 0.07757, 0.7495, 0.07757, 0.7501, 0.07757, 0.7501, 0.07757, 0.7495, 0.07757, 0.7507, 0.07757, 0.7507, 0.07757, 0.7507, 0.07757, 0.7507, 0.07757, 0.07249, 0.07757, 0.07249, 0.07757, 0.07249, 0.07757, 0.07249, 0.07757, 0.07249, 0.08005, 0.07249, 0.08005, 0.07249, 0.08005, 0.07249, 0.08005, 0.07249, 0.08005, 0.07249, 0.08005, 0.07249, 0.08005, 0.07249, 0.08005, 0.07249, 0.08005, 0.07249, 0.08005, 0.07249, 0.08005, 0.07247, 0.08005, 0.07249, 0.08005, 0.07249, 0.08005, 0.07249, 0.08005, 0.07249, 0.08005, 0.07249, 0.08005, 0.07249, 0.08005, 0.07249, 0.08005, 0.07249, 0.08005, 0.07249, 0.08005, 0.07247, 0.08005, 0.07249, 0.08005, 0.07249, 0.08005, 0.07249, 0.08005, 0.07249, 0.08005, 0.7486, 0.08005, 0.7486, 0.08005, 0.7486, 0.08005, 0.7486, 0.08005, 0.7486, 0.08005, 0.7486, 0.08005, 0.7486, 0.08005, 0.7486, 0.08005, 0.07249, 0.08005, 0.07249, 0.08005, 0.07249, 0.08005, 0.07249, 0.08005, 0.07249, 0.08005, 0.07249, 0.08005, 0.07249, 0.08005, 0.07249, 0.08005, 0.07249, 0.08005, 0.07249, 0.08005, 0.07249, 0.08005, 0.07249, 0.08005, 0.07249, 0.08005, 0.07249, 0.08005, 0.07249, 0.08005, 0.07249, 0.08005, 0.07125, 0.08005, 0.07187, 0.08005, 0.07187, 0.08005, 0.07125, 0.08005, 0.07205, 0.08005, 0.07249, 0.08005, 0.07249, 0.08005, 0.07205, 0.08005, 0.07249, 0.08005, 0.07249, 0.08005, 0.07249, 0.08005, 0.07249, 0.08005, 0.07249, 0.08005, 0.07249, 0.08005, 0.07249, 0.08005, 0.07249, 0.08005, 0.2484, 0.08005, 0.2483, 0.08005, 0.2483, 0.08005, 0.2484, 0.08005, 0.07249, 0.08005, 0.07249, 0.08005, 0.07249, 0.08005, 0.07249, 0.08005, 0.07249, 0.08005, 0.07205, 0.08005, 0.07205, 0.08005, 0.7432, 0.08005, 0.7438, 0.08005, 0.7432, 0.08005, 0.7432, 0.08005, 0.7438, 0.08005, 0.7432, 0.08005, 0.7432, 0.08005, 0.7432, 0.08005, 0.7444, 0.08005, 0.7444, 0.08005, 0.7432, 0.08005, 0.744, 0.08005, 0.7444, 0.08005, 0.7444, 0.08005, 0.744, 0.08005, 0.7432, 0.08005, 0.7444, 0.08005, 0.7444, 0.08005, 0.7432, 0.08005, 0.744, 0.08005, 0.7438, 0.08005, 0.7438, 0.08005, 0.744, 0.08005, 0.7432, 0.08005, 0.2483, 0.08005, 0.2484, 0.08005, 0.2484, 0.08005, 0.2483, 0.08005, 0.07187, 0.07757, 0.07249, 0.07757, 0.07249, 0.07757, 0.07187, 0.07757, 0.7501, 0.07757, 0.7507, 0.07757, 0.7503, 0.07757, 0.7501, 0.07757, 0.07249, 0.07757, 0.07205, 0.07757, 0.07205, 0.07757, 0.07249, 0.07757, 0.5774, 0.08005, 0.5773, 0.08039, 0.5773, 0.08039, 0.5774, 0.08005, 0.5868, 0.08005, 0.5868, 0.08005, 0.5868, 0.08005, 0.5868, 0.08005, 0.5622, 0.07757, 0.5618, 0.07757, 0.5618, 0.07757, 0.5622, 0.07757, 0.5775, 0.08005, 0.5775, 0.08054, 0.5775, 0.08054, 0.5775, 0.08005, 0.5627, 0.07757, 0.5623, 0.07757, 0.5623, 0.07757, 0.5627, 0.07757, 0.2483, 0.08005, 0.2484, 0.08005, 0.2484, 0.08005, 0.2483, 0.08005, 0.5655, 0.07757, 0.5644, 0.07757, 0.5642, 0.07757, 0.565, 0.07715, 0.07249, 0.08069, 0.07228, 0.08028, 0.07249, 0.08005, 0.07249, 0.08005, 0.07496, 0.08005, 0.07496, 0.08005, 0.07496, 0.08005, 0.07249, 0.07757, 0.07249, 0.07757, 0.07249, 0.07757, 0.07249, 0.07757, 0.07496, 0.07757, 0.07383, 0.07757, 0.07383, 0.07757, 0.5639, 0.07757, 0.5641, 0.07757, 0.5641, 0.07757, 0.5639, 0.07757, 0.07205, 0.08005, 0.07205, 0.07757, 0.07249, 0.07757, 0.07187, 0.07757, 0.07249, 0.07757, 0.07249, 0.07757, 0.07187, 0.07757, 0.2483, 0.08005, 0.2484, 0.08005, 0.2484, 0.08005, 0.2483, 0.08005, 0.07249, 0.07757, 0.07205, 0.07757, 0.07205, 0.07757, 0.07249, 0.07757, 0.07383, 0.07757, 0.07496, 0.07757, 0.07496, 0.07757, 0.0762, 0.07757, 0.07496, 0.07757, 0.07496, 0.07757, 0.0762, 0.07757, 0.07974, 0.07757, 0.07965, 0.07757, 0.07965, 0.07757, 0.07974, 0.07757, 0.07445, 0.07757, 0.07249, 0.07757, 0.07249, 0.07757, 0.07346, 0.07757, 0.07249, 0.07757, 0.07298, 0.07757, 0.07298, 0.07757, 0.07249, 0.07757, 0.07298, 0.07757, 0.07298, 0.07757, 0.07298, 0.07757, 0.07298, 0.07757, 0.07249, 0.07757, 0.07249, 0.07757, 0.07249, 0.07757, 0.07249, 0.07757, 0.07298, 0.07757, 0.07383, 0.07757, 0.07298, 0.07757, 0.07512, 0.07757, 0.07529, 0.07757, 0.07467, 0.07757, 0.07496, 0.07757, 0.07383, 0.07757, 0.07344, 0.07757, 0.07344, 0.07757, 0.0742, 0.07757, 0.07249, 0.07757, 0.07249, 0.07757, 0.07249, 0.07757, 0.07249, 0.07757, 0.07496, 0.07757, 0.07383, 0.07757, 0.0742, 0.07757, 0.07467, 0.07757, 0.07344, 0.07757, 0.07298, 0.07757, 0.07298, 0.07757, 0.07344, 0.07757, 0.07298, 0.07757, 0.07249, 0.07757, 0.07249, 0.07757, 0.07298, 0.07757, 0.07974, 0.07757, 0.07965, 0.07757, 0.07965, 0.07757, 0.07979, 0.07757, 0.0762, 0.07757, 0.07541, 0.07757, 0.07529, 0.07757, 0.0762, 0.07757, 0.07249, 0.07757, 0.07445, 0.07757, 0.07346, 0.07757, 0.07249, 0.07757, 0.251, 0.07757, 0.2498, 0.07757, 0.2499, 0.07757, 0.2508, 0.07757, 0.251, 0.07757, 0.2498, 0.07757, 0.2498, 0.07757, 0.251, 0.07757, 0.07187, 0.08005, 0.07125, 0.08005, 0.07125, 0.08005, 0.07187, 0.08005, 0.07187, 0.07757, 0.07125, 0.07757, 0.07125, 0.07757, 0.07187, 0.07757, 0.07187, 0.07757, 0.07125, 0.07757, 0.07125, 0.07757, 0.07187, 0.07757, 0.07125, 0.07757, 0.07134, 0.07757, 0.07125, 0.07757, 0.5728, 0.07748, 0.5728, 0.07636, 0.5728, 0.07748, 0.5732, 0.07753, 0.5728, 0.07748, 0.5728, 0.07636, 0.5732, 0.07636, 0.5868, 0.08005, 0.5868, 0.08005, 0.5868, 0.08005, 0.5868, 0.08005, 0.5868, 0.08005, 0.5868, 0.08005, 0.5868, 0.08005, 0.5868, 0.08005, 0.4045, 0.07747, 0.4041, 0.07753, 0.4042, 0.07636, 0.4055, 0.07636, 0.4055, 0.07735, 0.4045, 0.07747, 0.4055, 0.07636, 0.4037, 0.07748, 0.4033, 0.07739, 0.4033, 0.07636, 0.4037, 0.07637, 0.5627, 0.07753, 0.5631, 0.07747, 0.5631, 0.07747, 0.5627, 0.07753, 0.5618, 0.07636, 0.5618, 0.07739, 0.5618, 0.07739, 0.5618, 0.07636, 0.251, 0.07757, 0.2498, 0.07757, 0.2498, 0.07757, 0.251, 0.07757, 0.07496, 0.08005, 0.0762, 0.07757, 0.0762, 0.08005, 0.07496, 0.08005, 0.2405, 0.08069, 0.2405, 0.08082, 0.2405, 0.08066, 0.2405, 0.08049, 0.07496, 0.08005, 0.0762, 0.08005, 0.07496, 0.08005, 0.07486, 0.08005, 0.07382, 0.08005, 0.07383, 0.08005, 0.07494, 0.08005, 0.07383, 0.08054, 0.07486, 0.08054, 0.07494, 0.08005, 0.07481, 0.0812, 0.0741, 0.08115, 0.251, 0.07757, 0.2498, 0.07757, 0.2498, 0.07757, 0.251, 0.07757, 0.2504, 0.07757, 0.2498, 0.07757, 0.2498, 0.07757, 0.251, 0.07757, 0.07445, 0.07757, 0.07349, 0.07757, 0.07335, 0.07757, 0.07459, 0.07757, 0.251, 0.07757, 0.2498, 0.07757, 0.2498, 0.07757, 0.251, 0.07757, 0.07187, 0.08005, 0.07125, 0.08005, 0.07125, 0.07757, 0.07187, 0.07757, 0.07187, 0.08005, 0.07125, 0.08005, 0.07125, 0.08005, 0.07187, 0.08005, 0.07249, 0.07757, 0.07249, 0.07757, 0.07249, 0.07757, 0.07249, 0.07757, 0.07249, 0.07757, 0.07249, 0.07757, 0.07249, 0.07757, 0.07249, 0.07757, 0.07249, 0.07757, 0.07249, 0.07757, 0.07346, 0.07757, 0.07249, 0.07757, 0.07249, 0.07757, 0.07249, 0.07757, 0.07249, 0.07757, 0.07249, 0.07757, 0.07249, 0.07757, 0.07249, 0.07757, 0.07249, 0.07757, 0.07249, 0.07757, 0.07249, 0.07757, 0.07249, 0.07757, 0.07249, 0.07757, 0.07249, 0.07757, 0.07249, 0.07757, 0.07249, 0.07757, 0.07249, 0.07757, 0.5622, 0.07757, 0.5618, 0.07744, 0.5618, 0.07739, 0.5623, 0.07748, 0.5627, 0.07757, 0.5622, 0.07757, 0.5623, 0.07748, 0.5627, 0.07752, 0.5642, 0.07757, 0.5631, 0.07757, 0.5631, 0.07747, 0.5631, 0.07757, 0.5627, 0.07757, 0.5627, 0.07752, 0.5631, 0.07747, 0.5641, 0.07757, 0.5631, 0.07757, 0.5642, 0.07757, 0.5639, 0.07757, 0.5641, 0.07757, 0.5642, 0.07757, 0.5639, 0.07757, 0.5622, 0.07757, 0.5618, 0.07757, 0.5618, 0.07757, 0.5618, 0.07757, 0.5618, 0.07757, 0.5618, 0.07757, 0.5618, 0.07757, 0.5634, 0.07757, 0.5639, 0.07757, 0.5639, 0.07757, 0.5635, 0.07757, 0.5618, 0.07757, 0.5623, 0.07757, 0.5623, 0.07757, 0.5618, 0.07757, 0.5627, 0.07757, 0.5634, 0.07757, 0.5635, 0.07757, 0.5627, 0.07757, 0.5641, 0.07757, 0.5641, 0.07757, 0.5642, 0.07757, 0.5642, 0.07757, 0.5618, 0.07757, 0.5618, 0.07757, 0.5618, 0.07757, 0.5618, 0.07757, 0.5623, 0.07757, 0.5627, 0.07757, 0.5627, 0.07757, 0.5623, 0.07757, 0.5618, 0.07636, 0.5618, 0.07739, 0.5618, 0.07739, 0.562, 0.07666, 0.5631, 0.07747, 0.5641, 0.07735, 0.5642, 0.07757, 0.5618, 0.07739, 0.5623, 0.07748, 0.5618, 0.07739, 0.5641, 0.07636, 0.5618, 0.07636, 0.5618, 0.07634, 0.5642, 0.07634, 0.5622, 0.07757, 0.5618, 0.07757, 0.5618, 0.07744, 0.5641, 0.07735, 0.5641, 0.07636, 0.565, 0.07715, 0.5642, 0.07757, 0.5631, 0.07747, 0.5641, 0.07735, 0.5641, 0.07735, 0.5631, 0.07747, 0.5627, 0.07757, 0.5622, 0.07757, 0.5622, 0.07757, 0.5627, 0.07757, 0.5635, 0.07757, 0.5627, 0.07757, 0.5627, 0.07757, 0.5635, 0.07757, 0.5623, 0.07757, 0.5627, 0.07757, 0.5627, 0.07757, 0.5623, 0.07757, 0.5618, 0.07739, 0.5623, 0.07748, 0.5623, 0.07748, 0.5618, 0.07739, 0.5623, 0.07636, 0.5618, 0.07636, 0.5618, 0.07636, 0.5641, 0.07757, 0.5631, 0.07757, 0.5631, 0.07757, 0.5641, 0.07757, 0.5698, 0.0809, 0.571, 0.08038, 0.571, 0.08015, 0.5693, 0.08084, 0.5691, 0.08252, 0.5698, 0.0809, 0.5693, 0.08084, 0.5686, 0.08252, 0.5698, 0.08414, 0.5691, 0.08252, 0.5686, 0.08252, 0.5693, 0.0842, 0.571, 0.08466, 0.5698, 0.08414, 0.5693, 0.0842, 0.571, 0.08489, 0.5723, 0.08414, 0.571, 0.08466, 0.571, 0.08489, 0.5727, 0.0842, 0.573, 0.08252, 0.5723, 0.08414, 0.5727, 0.0842, 0.5734, 0.08252, 0.5723, 0.0809, 0.573, 0.08252, 0.5734, 0.08252, 0.5727, 0.08084, 0.571, 0.08038, 0.5723, 0.0809, 0.5727, 0.08084, 0.571, 0.08015, 0.9154, 0.08038, 0.9141, 0.0809, 0.9135, 0.08252, 0.9141, 0.08414, 0.9154, 0.08466, 0.9167, 0.08414, 0.9173, 0.08252, 0.9167, 0.0809, 0.571, 0.08466, 0.5723, 0.08414, 0.5723, 0.08414, 0.571, 0.08466, 0.5691, 0.08252, 0.5698, 0.08414, 0.5698, 0.08414, 0.5691, 0.08252, 0.571, 0.08038, 0.5698, 0.0809, 0.5698, 0.0809, 0.571, 0.08038, 0.5723, 0.0809, 0.571, 0.08038, 0.571, 0.08038, 0.5723, 0.0809, 0.5723, 0.08414, 0.573, 0.08252, 0.573, 0.08252, 0.5723, 0.08414, 0.5698, 0.08414, 0.571, 0.08466, 0.571, 0.08466, 0.5698, 0.08414, 0.5698, 0.0809, 0.5691, 0.08252, 0.5691, 0.08252, 0.5698, 0.0809, 0.5754, 0.08092, 0.5766, 0.08043, 0.5766, 0.08015, 0.5749, 0.08084, 0.5747, 0.08252, 0.5754, 0.08092, 0.5749, 0.08084, 0.5742, 0.08252, 0.5754, 0.08412, 0.5747, 0.08252, 0.5742, 0.08252, 0.5749, 0.0842, 0.5766, 0.08461, 0.5754, 0.08412, 0.5749, 0.0842, 0.5766, 0.08489, 0.5777, 0.08412, 0.5766, 0.08461, 0.5766, 0.08489, 0.5783, 0.0842, 0.5784, 0.08252, 0.5777, 0.08412, 0.5783, 0.0842, 0.579, 0.08252, 0.5777, 0.08092, 0.5784, 0.08252, 0.579, 0.08252, 0.5783, 0.08084, 0.5766, 0.08043, 0.5777, 0.08092, 0.5783, 0.08084, 0.5766, 0.08015, 0.8967, 0.08043, 0.8955, 0.08092, 0.8949, 0.08252, 0.8955, 0.08412, 0.8967, 0.08461, 0.8979, 0.08412, 0.8985, 0.08252, 0.8979, 0.08092, 0.5754, 0.08412, 0.5766, 0.08461, 0.5766, 0.08461, 0.5754, 0.08412, 0.5754, 0.08092, 0.5747, 0.08252, 0.5747, 0.08252, 0.5754, 0.08092, 0.5784, 0.08252, 0.5777, 0.08092, 0.5777, 0.08092, 0.5784, 0.08252, 0.5766, 0.08461, 0.5777, 0.08412, 0.5777, 0.08412, 0.5766, 0.08461, 0.5747, 0.08252, 0.5754, 0.08412, 0.5754, 0.08412, 0.5747, 0.08252, 0.5766, 0.08043, 0.5754, 0.08092, 0.5754, 0.08092, 0.5766, 0.08043, 0.5777, 0.08092, 0.5766, 0.08043, 0.5766, 0.08043, 0.5777, 0.08092, 0.5756, 0.0841, 0.5749, 0.08252, 0.5742, 0.08252, 0.5749, 0.0842, 0.5776, 0.0841, 0.5766, 0.08451, 0.5766, 0.08489, 0.5783, 0.0842, 0.5749, 0.08252, 0.5756, 0.08094, 0.5749, 0.08084, 0.5742, 0.08252, 0.5766, 0.08451, 0.5756, 0.0841, 0.5749, 0.0842, 0.5766, 0.08489, 0.5756, 0.08094, 0.5766, 0.08053, 0.5766, 0.08015, 0.5749, 0.08084, 0.5782, 0.08252, 0.5776, 0.0841, 0.5783, 0.0842, 0.579, 0.08252, 0.5776, 0.08094, 0.5782, 0.08252, 0.579, 0.08252, 0.5783, 0.08084, 0.5766, 0.08053, 0.5776, 0.08094, 0.5783, 0.08084, 0.5766, 0.08015, 0.8967, 0.08053, 0.8957, 0.08094, 0.895, 0.08252, 0.8957, 0.0841, 0.8967, 0.08451, 0.8977, 0.0841, 0.8984, 0.08252, 0.8977, 0.08094, 0.5782, 0.08252, 0.5776, 0.08094, 0.5776, 0.08094, 0.5782, 0.08252, 0.5766, 0.08053, 0.5756, 0.08094, 0.5756, 0.08094, 0.5766, 0.08053, 0.5756, 0.08094, 0.5749, 0.08252, 0.5749, 0.08252, 0.5756, 0.08094, 0.5749, 0.08252, 0.5756, 0.0841, 0.5756, 0.0841, 0.5749, 0.08252, 0.5776, 0.08094, 0.5766, 0.08053, 0.5766, 0.08053, 0.5776, 0.08094, 0.5776, 0.0841, 0.5782, 0.08252, 0.5782, 0.08252, 0.5776, 0.0841, 0.5756, 0.0841, 0.5766, 0.08451, 0.5766, 0.08451, 0.5756, 0.0841, 0.2548, 0.08005, 0.2549, 0.08005, 0.2549, 0.08123, 0.2549, 0.08122, 0.2549, 0.08119, 0.2524, 0.08128, 0.2524, 0.08082, 0.2526, 0.08073, 0.2525, 0.08128, 0.2524, 0.08005, 0.2524, 0.08066, 0.2524, 0.08069, 0.2524, 0.08005, 0.2537, 0.08005, 0.2549, 0.08005, 0.2548, 0.08005, 0.2537, 0.08005, 0.2524, 0.08005, 0.2524, 0.08005, 0.2524, 0.08005, 0.2523, 0.08005, 0.2537, 0.08005, 0.2537, 0.08005, 0.2524, 0.08005, 0.2484, 0.07552, 0.2484, 0.0754, 0.2484, 0.07543, 0.2401, 0.08005, 0.2402, 0.08005, 0.2401, 0.08005, 0.2402, 0.07757, 0.2401, 0.07757, 0.2401, 0.07757, 0.2402, 0.08005, 0.2402, 0.08005, 0.2401, 0.08005, 0.2401, 0.08005, 0.2401, 0.08005, 0.2401, 0.07757, 0.2402, 0.07757, 0.2402, 0.08005, 0.2401, 0.07757, 0.2401, 0.07757, 0.2402, 0.07757, 0.2402, 0.07757])
me_cube_001.use_remesh_fix_poles = True
me_cube_001.use_remesh_preserve_attributes = False
me_cube_001.use_mirror_vertex_groups = False
me_cube_001.update()

# ---- objects
ob_empty = bpy.data.objects.new('Empty', None)
ob_cube = bpy.data.objects.new('Cube', me_cube_001)

# ---- transforms, parenting, visibility, modifiers, constraints
ob_empty.location = (0.0, 0.0, 0.0)
ob_empty.rotation_euler = (1.571, -0.0, 1.571)
ob_empty.empty_display_type = 'IMAGE'
ob_empty.empty_display_size = 5.0
ob_empty.empty_image_depth = 'BACK'
ob_empty.show_empty_image_perspective = False
ob_empty.empty_image_side = 'FRONT'
ob_empty.lineart.crease_threshold = 0.0
ob_cube.location = (0.0, 0.0, 0.0)
ob_cube.scale = (1.024, 0.3437, 0.3437)
ob_cube.lineart.crease_threshold = 0.0
_m = ob_cube.modifiers.new('Mirror', 'MIRROR')
_m.use_clip = True

# ---- collection membership
col_collection.objects.link(ob_empty)
col_collection.objects.link(ob_cube)

# ---- scene / render settings (as saved in the file)
scene.frame_start = 1; scene.frame_end = 250; scene.frame_set(1)
scene.render.engine = 'BLENDER_EEVEE_NEXT'
scene.cycles.use_denoising = False
scene.cycles.samples = 128
scene.cycles.sampling_pattern = 'TABULATED_SOBOL'
scene.cycles.use_adaptive_sampling = False
scene.cycles.use_light_tree = False
scene.view_settings.view_transform = 'Filmic'
bpy.context.view_layer.update()

# ---- added for rendering (the .blend has no active camera and no usable light): camera, sun
cam_auto = bpy.data.cameras.new('AutoCamera')
cam_auto.lens = 50.0
cam_auto.sensor_width = 36.0
cam_auto.clip_end = 1000.0
ob_auto_camera = bpy.data.objects.new('AutoCamera', cam_auto)
scene.collection.objects.link(ob_auto_camera)
ob_auto_camera.location = (4.57082, -5.50718, 3.71264)
ob_auto_camera.rotation_euler = (1.09748, -7.21219e-08, 0.694738)
scene.camera = ob_auto_camera
light_auto_sun = bpy.data.lights.new('AutoSun', 'SUN')
light_auto_sun.energy = 3.0
light_auto_sun.angle = 0.0523599
ob_auto_sun = bpy.data.objects.new('AutoSun', light_auto_sun)
scene.collection.objects.link(ob_auto_sun)
ob_auto_sun.rotation_euler = (0.872665, 0.174533, 0.523599)
bpy.context.view_layer.update()
